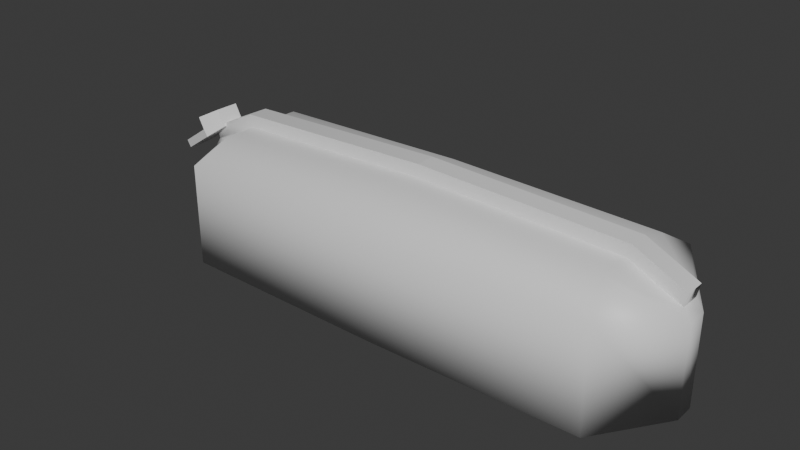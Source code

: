 # Source: Estuche.blend  (saved by Blender 4.5.90; exported with 4.5.12 LTS)
import bpy
from mathutils import Matrix  # noqa: F401  (used for matrix-valued properties, if any)

bpy.ops.wm.read_factory_settings(use_empty=True)
scene = bpy.context.scene
scene.name = 'Scene'

# ---- collections
col_collection = bpy.data.collections.new('Collection'); scene.collection.children.link(col_collection)

# ---- materials (node trees are filled in below, after node groups)
mat_material = bpy.data.materials.new('Material')
mat_material.alpha_threshold = 0.0
mat_material.use_backface_culling_lightprobe_volume = False
mat_material.roughness = 0.5
mat_material.line_color = (0.0, 0.0, 0.0, 1.0)

# ---- material node trees
mat_material.use_nodes = True; mat_material.node_tree.nodes.clear()
_N = mat_material.node_tree.nodes; _L = mat_material.node_tree.links
n0 = _N.new('ShaderNodeOutputMaterial'); n0.name = 'Material Output'; n0.location = (200, 100)
n1 = _N.new('ShaderNodeBsdfPrincipled'); n1.name = 'Principled BSDF'; n1.location = (-200, 100)
_L.new(n1.outputs[0], n0.inputs[0])
n0.is_active_output = True

# ---- world
world_world = bpy.data.worlds.new('World'); scene.world = world_world
world_world.use_nodes = True; world_world.node_tree.nodes.clear()
_N = world_world.node_tree.nodes; _L = world_world.node_tree.links
n0 = _N.new('ShaderNodeOutputWorld'); n0.name = 'World Output'; n0.location = (200, 100)
n1 = _N.new('ShaderNodeBackground'); n1.name = 'Background'; n1.location = (-200, 100)
n1.inputs[0].default_value = (0.05088, 0.05088, 0.05088, 1.0)
_L.new(n1.outputs[0], n0.inputs[0])
n0.is_active_output = True
world_world.color = (0.05088, 0.05088, 0.05088)
world_world.sun_shadow_jitter_overblur = 0.0

# ---- meshes
me_cube = bpy.data.meshes.new('Cube')
me_cube.from_pydata([(0.7987, 0.9575, -1.088), (0.7987, -0.9575, -1.088), (0.0, 0.991, -1.088), (0.0, -0.5043, 0.6387), (0.0, -0.991, -1.088), (0.0, 0.5043, 0.6387), (0.7987, 0.9575, 0.2785), (0.7987, -0.9575, 0.2785), (0.0, 0.991, 0.1998), (0.0, -0.991, 0.1998), (0.7602, 0.554, 0.5466), (0.7602, -0.554, 0.5466), (0.9547, -0.1247, 0.395), (0.9547, 0.1247, 0.395), (0.7704, 0.1247, 0.7145), (0.7704, -0.1247, 0.7145), (0.0, -0.1247, 0.8066), (0.0, 0.1247, 0.8066), (0.9728, -0.1247, -1.088), (0.9728, 0.1247, -1.088), (0.0, -0.1247, -1.088), (0.0, 0.1247, -1.088), (0.0, 0.1247, 0.6387), (0.0, -0.1247, 0.6387), (0.0, 0.1247, 0.1998), (0.0, -0.1247, 0.1998), (0.9728, -0.1247, 0.08309), (0.9728, 0.1247, 0.08309), (0.9445, 0.1247, 0.2271), (0.9445, -0.1247, 0.2271), (0.7602, -0.1247, 0.5466), (0.7602, 0.1247, 0.5466), (0.7987, 0.1247, -1.088), (0.7987, -0.1247, -1.088), (-0.7987, 0.9575, -1.088), (-0.7987, -0.9575, -1.088), (-0.7987, 0.9575, 0.2785), (-0.7987, -0.9575, 0.2785), (-0.7602, 0.554, 0.5466), (-0.7602, -0.554, 0.5466), (-0.9547, -0.1247, 0.395), (-0.9547, 0.1247, 0.395), (-0.7704, 0.1247, 0.7145), (-0.7704, -0.1247, 0.7145), (-0.9728, -0.1247, -1.088), (-0.9728, 0.1247, -1.088), (-0.9728, -0.1247, 0.08309), (-0.9728, 0.1247, 0.08309), (-0.9445, 0.1247, 0.2271), (-0.9445, -0.1247, 0.2271), (-0.7602, -0.1247, 0.5466), (-0.7602, 0.1247, 0.5466), (-0.7987, 0.1247, -1.088), (-0.7987, -0.1247, -1.088)], [], [(15, 12, 13, 14), (1, 7, 9, 4), (30, 29, 12, 15), (7, 11, 3, 9), (8, 5, 10, 6), (2, 8, 6, 0), (28, 31, 14, 13), (29, 28, 13, 12), (16, 15, 14, 17), (22, 23, 16, 17), (33, 20, 21, 32), (23, 30, 15, 16), (29, 26, 27, 28), (31, 22, 17, 14), (26, 18, 19, 27), (22, 24, 25, 23), (24, 21, 20, 25), (18, 33, 32, 19), (0, 19, 32), (0, 6, 27, 19), (33, 18, 1), (18, 26, 7, 1), (9, 25, 20, 4), (2, 0, 32, 21), (20, 33, 1, 4), (24, 8, 2, 21), (3, 23, 25, 9), (30, 23, 3, 11), (22, 5, 8, 24), (10, 5, 22, 31), (26, 29, 11, 7), (6, 10, 28, 27), (10, 31, 28), (29, 30, 11), (43, 42, 41, 40), (35, 4, 9, 37), (50, 43, 40, 49), (37, 9, 3, 39), (8, 36, 38, 5), (2, 34, 36, 8), (48, 41, 42, 51), (49, 40, 41, 48), (16, 17, 42, 43), (53, 52, 21, 20), (23, 16, 43, 50), (49, 48, 47, 46), (51, 42, 17, 22), (46, 47, 45, 44), (44, 45, 52, 53), (34, 52, 45), (34, 45, 47, 36), (53, 35, 44), (44, 35, 37, 46), (2, 21, 52, 34), (20, 4, 35, 53), (50, 39, 3, 23), (38, 51, 22, 5), (46, 37, 39, 49), (36, 47, 48, 38), (38, 48, 51), (49, 39, 50)])
me_cube.polygons.foreach_set('use_smooth', [True] * 61)
_k = set([(12, 13), (12, 15), (13, 14), (14, 17), (15, 16), (16, 17), (16, 23), (16, 43), (17, 22), (17, 42), (22, 31), (22, 51), (23, 30), (23, 50), (28, 29), (28, 31), (29, 30), (40, 41), (40, 43), (41, 42), (48, 49), (48, 51), (49, 50)])
me_cube.attributes.new('sharp_edge', 'BOOLEAN', 'EDGE').data.foreach_set('value', [ (min(e.vertices), max(e.vertices)) in _k for e in me_cube.edges])
_uv = me_cube.uv_layers.new(name='UVMap')
_uv.uv.foreach_set('vector', [0.6283, 0.6539, 0.5981, 0.6534, 0.5981, 0.5966, 0.6283, 0.5961, 0.375, 0.7746, 0.5302, 0.7746, 0.5302, 0.8675, 0.375, 0.8675, 0.6283, 0.6539, 0.5981, 0.6534, 0.5981, 0.6534, 0.6283, 0.6539, 0.5302, 0.7746, 0.6037, 0.7746, 0.625, 0.8675, 0.5302, 0.8675, 0.5302, 0.3825, 0.625, 0.3825, 0.6037, 0.4754, 0.5302, 0.4754, 0.375, 0.3825, 0.5302, 0.3825, 0.5302, 0.4754, 0.375, 0.4754, 0.5981, 0.5966, 0.6283, 0.5961, 0.6283, 0.5961, 0.5981, 0.5966, 0.5981, 0.6534, 0.5981, 0.5966, 0.5981, 0.5966, 0.5981, 0.6534, 0.7425, 0.6559, 0.6283, 0.6539, 0.6283, 0.5961, 0.7425, 0.5941, 0.6692, 0.5209, 0.6982, 0.6117, 0.6982, 0.6117, 0.6692, 0.5209, 0.3504, 0.6397, 0.2575, 0.6371, 0.2575, 0.6129, 0.3504, 0.6103, 0.7425, 0.6559, 0.6283, 0.6539, 0.6283, 0.6539, 0.7425, 0.6559, 0.5981, 0.6534, 0.5302, 0.6406, 0.5302, 0.6094, 0.5981, 0.5966, 0.6283, 0.5961, 0.7425, 0.5941, 0.7425, 0.5941, 0.6283, 0.5961, 0.5302, 0.6406, 0.375, 0.6406, 0.375, 0.6094, 0.5302, 0.6094, 0.6692, 0.5209, 0.5387, 0.593, 0.5501, 0.6287, 0.6982, 0.6117, 0.5387, 0.593, 0.3106, 0.6659, 0.322, 0.7016, 0.5501, 0.6287, 0.375, 0.6406, 0.3504, 0.6397, 0.3504, 0.6103, 0.375, 0.6094, 0.375, 0.5, 0.375, 0.6094, 0.3504, 0.6103, 0.375, 0.5, 0.5302, 0.5, 0.5302, 0.6094, 0.375, 0.6094, 0.3504, 0.6397, 0.375, 0.6406, 0.3504, 0.75, 0.375, 0.6406, 0.5302, 0.6406, 0.5302, 0.75, 0.375, 0.75, 0.6031, 0.7945, 0.5501, 0.6287, 0.322, 0.7016, 0.375, 0.8675, 0.2575, 0.5, 0.3504, 0.5, 0.3504, 0.6103, 0.2575, 0.6129, 0.2575, 0.6371, 0.3504, 0.6397, 0.3504, 0.75, 0.2575, 0.75, 0.5387, 0.593, 0.4857, 0.4271, 0.2575, 0.5, 0.3106, 0.6659, 0.7425, 0.75, 0.6982, 0.6117, 0.5501, 0.6287, 0.6031, 0.7945, 0.6283, 0.6539, 0.7425, 0.6559, 0.7425, 0.75, 0.6283, 0.75, 0.6692, 0.5209, 0.625, 0.3825, 0.4857, 0.4271, 0.5387, 0.593, 0.6283, 0.5, 0.7425, 0.5, 0.7425, 0.5941, 0.6283, 0.5961, 0.5302, 0.6406, 0.5981, 0.6534, 0.5981, 0.75, 0.5302, 0.75, 0.5302, 0.5, 0.5981, 0.5, 0.5981, 0.5966, 0.5302, 0.6094, 0.6283, 0.5, 0.6283, 0.5961, 0.5981, 0.5966, 0.5981, 0.6534, 0.6283, 0.6539, 0.5981, 0.75, 0.6283, 0.6539, 0.6283, 0.5961, 0.5981, 0.5966, 0.5981, 0.6534, 0.375, 0.7746, 0.375, 0.8675, 0.5302, 0.8675, 0.5302, 0.7746, 0.6283, 0.6539, 0.6283, 0.6539, 0.5981, 0.6534, 0.5981, 0.6534, 0.5302, 0.7746, 0.5302, 0.8675, 0.625, 0.8675, 0.6037, 0.7746, 0.5302, 0.3825, 0.5302, 0.4754, 0.6037, 0.4754, 0.625, 0.3825, 0.375, 0.3825, 0.375, 0.4754, 0.5302, 0.4754, 0.5302, 0.3825, 0.5981, 0.5966, 0.5981, 0.5966, 0.6283, 0.5961, 0.6283, 0.5961, 0.5981, 0.6534, 0.5981, 0.6534, 0.5981, 0.5966, 0.5981, 0.5966, 0.7425, 0.6559, 0.7425, 0.5941, 0.6283, 0.5961, 0.6283, 0.6539, 0.3504, 0.6397, 0.3504, 0.6103, 0.2575, 0.6129, 0.2575, 0.6371, 0.7425, 0.6559, 0.7425, 0.6559, 0.6283, 0.6539, 0.6283, 0.6539, 0.5981, 0.6534, 0.5981, 0.5966, 0.5302, 0.6094, 0.5302, 0.6406, 0.6283, 0.5961, 0.6283, 0.5961, 0.7425, 0.5941, 0.7425, 0.5941, 0.5302, 0.6406, 0.5302, 0.6094, 0.375, 0.6094, 0.375, 0.6406, 0.375, 0.6406, 0.375, 0.6094, 0.3504, 0.6103, 0.3504, 0.6397, 0.375, 0.5, 0.3504, 0.6103, 0.375, 0.6094, 0.375, 0.5, 0.375, 0.6094, 0.5302, 0.6094, 0.5302, 0.5, 0.3504, 0.6397, 0.3504, 0.75, 0.375, 0.6406, 0.375, 0.6406, 0.375, 0.75, 0.5302, 0.75, 0.5302, 0.6406, 0.2575, 0.5, 0.2575, 0.6129, 0.3504, 0.6103, 0.3504, 0.5, 0.2575, 0.6371, 0.2575, 0.75, 0.3504, 0.75, 0.3504, 0.6397, 0.6283, 0.6539, 0.6283, 0.75, 0.7425, 0.75, 0.7425, 0.6559, 0.6283, 0.5, 0.6283, 0.5961, 0.7425, 0.5941, 0.7425, 0.5, 0.5302, 0.6406, 0.5302, 0.75, 0.5981, 0.75, 0.5981, 0.6534, 0.5302, 0.5, 0.5302, 0.6094, 0.5981, 0.5966, 0.5981, 0.5, 0.6283, 0.5, 0.5981, 0.5966, 0.6283, 0.5961, 0.5981, 0.6534, 0.5981, 0.75, 0.6283, 0.6539])
me_cube.materials.append(mat_material)
me_cube.use_mirror_vertex_groups = False
me_cube.update()
me_cube_002 = bpy.data.meshes.new('Cube.002')
me_cube_002.from_pydata([(1.033, -3.718, 0.4145), (1.037, 3.693, 0.5805), (-1.393, -2.119, 1.064), (-1.799, -0.7565, 1.197), (-1.798, 0.7169, 1.23), (-1.391, 2.082, 1.158), (1.002, -3.686, -1.096), (1.006, 3.726, -0.9296), (-1.829, -0.7242, -0.3132), (-1.424, -2.087, -0.4463), (-1.422, 2.114, -0.3522), (-1.829, 0.7492, -0.2802), (2.21, -2.218, -0.1556), (2.212, 2.204, -0.05653), (2.192, -2.199, -1.057), (2.194, 2.223, -0.9576), (1.003, -3.634, -3.55), (1.007, 3.778, -3.384), (2.193, -2.147, -3.511), (2.195, 2.276, -3.412)], [], [(5, 2, 0, 1), (10, 7, 6, 9), (0, 2, 9, 6), (3, 4, 11, 8), (2, 3, 8, 9), (5, 1, 7, 10), (4, 5, 10, 11), (7, 1, 13, 15), (11, 10, 9, 8), (4, 3, 2, 5), (13, 12, 14, 15), (7, 15, 19, 17), (0, 6, 14, 12), (1, 0, 12, 13), (16, 17, 19, 18), (15, 14, 18, 19), (6, 7, 17, 16), (14, 6, 16, 18)])
_uv = me_cube_002.uv_layers.new(name='UVMap')
_uv.uv.foreach_set('vector', [0.1608, 0.5, 0.1608, 0.75, 0.375, 0.75, 0.375, 0.5, 0.1608, 0.5, 0.375, 0.5, 0.375, 0.75, 0.1608, 0.75, 0.375, 0.75, 0.1608, 0.75, 0.1608, 0.75, 0.375, 0.75, 0.125, 0.6753, 0.125, 0.5747, 0.125, 0.5747, 0.125, 0.6753, 0.1608, 0.75, 0.125, 0.6753, 0.125, 0.6753, 0.1608, 0.75, 0.1608, 0.5, 0.375, 0.5, 0.375, 0.5, 0.1608, 0.5, 0.125, 0.5747, 0.1608, 0.5, 0.1608, 0.5, 0.125, 0.5747, 0.375, 0.5, 0.375, 0.5, 0.375, 0.5, 0.375, 0.5, 0.125, 0.5747, 0.1608, 0.5, 0.1608, 0.75, 0.125, 0.6753, 0.125, 0.5747, 0.125, 0.6753, 0.1608, 0.75, 0.1608, 0.5, 0.375, 0.5, 0.375, 0.75, 0.375, 0.75, 0.375, 0.5, 0.375, 0.5, 0.375, 0.5, 0.375, 0.5, 0.375, 0.5, 0.375, 0.75, 0.375, 0.75, 0.375, 0.75, 0.375, 0.75, 0.375, 0.5, 0.375, 0.75, 0.375, 0.75, 0.375, 0.5, 0.375, 0.75, 0.375, 0.5, 0.375, 0.5, 0.375, 0.75, 0.375, 0.5, 0.375, 0.75, 0.375, 0.75, 0.375, 0.5, 0.375, 0.75, 0.375, 0.5, 0.375, 0.5, 0.375, 0.75, 0.375, 0.75, 0.375, 0.75, 0.375, 0.75, 0.375, 0.75])
me_cube_002.update()

# ---- objects
ob_cube = bpy.data.objects.new('Cube', me_cube)
ob_cube_002 = bpy.data.objects.new('Cube.002', me_cube_002)

# ---- transforms, parenting, visibility, modifiers, constraints
ob_cube.location = (-0.2035, 0.0, 0.4883)
ob_cube.scale = (1.707, 0.5148, 0.4807)
ob_cube.lock_rotations_4d = False
ob_cube.empty_display_type = 'ARROWS'
ob_cube.lineart.crease_threshold = 0.0
ob_cube_002.location = (-1.973, -0.00575, 0.5722)
ob_cube_002.rotation_euler = (0.03368, -9.918, -0.003407)
ob_cube_002.scale = (-0.1176, -0.03428, 0.03339)

# ---- collection membership
col_collection.objects.link(ob_cube)
col_collection.objects.link(ob_cube_002)

# ---- scene / render settings (as saved in the file)
scene.frame_start = 1; scene.frame_end = 250; scene.frame_set(1)
scene.render.engine = 'BLENDER_EEVEE_NEXT'
scene.render.bake_bias = 0.0
scene.render.bake_samples = 0
scene.cycles.sampling_pattern = 'TABULATED_SOBOL'
scene.eevee.use_volume_custom_range = False
bpy.context.view_layer.update()

# ---- added for rendering (the .blend has no active camera and no usable light): camera, sun
cam_auto = bpy.data.cameras.new('AutoCamera')
cam_auto.lens = 50.0
cam_auto.sensor_width = 36.0
cam_auto.clip_end = 1000.0
ob_auto_camera = bpy.data.objects.new('AutoCamera', cam_auto)
scene.collection.objects.link(ob_auto_camera)
ob_auto_camera.location = (3.24842, -4.35666, 3.32514)
ob_auto_camera.rotation_euler = (1.09748, -7.21219e-08, 0.694738)
scene.camera = ob_auto_camera
light_auto_sun = bpy.data.lights.new('AutoSun', 'SUN')
light_auto_sun.energy = 3.0
light_auto_sun.angle = 0.0523599
ob_auto_sun = bpy.data.objects.new('AutoSun', light_auto_sun)
scene.collection.objects.link(ob_auto_sun)
ob_auto_sun.rotation_euler = (0.872665, 0.174533, 0.523599)
bpy.context.view_layer.update()
